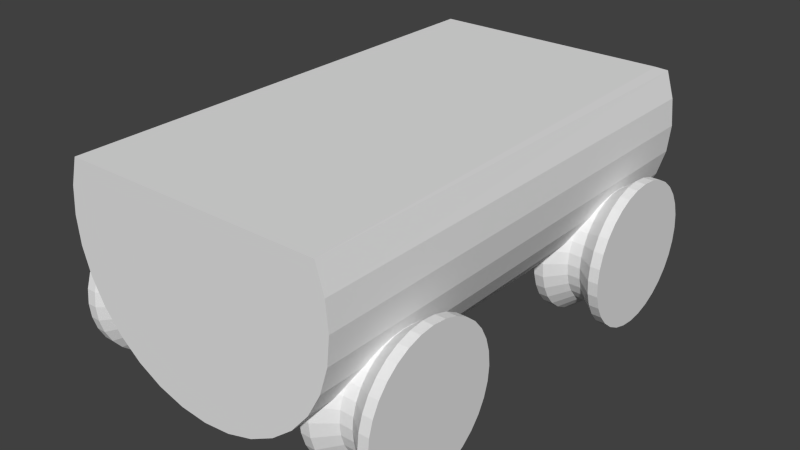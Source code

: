 # Source: cart.blend  (saved by Blender 2.68.0; exported with 4.5.12 LTS)
import bpy
from mathutils import Matrix  # noqa: F401  (used for matrix-valued properties, if any)

bpy.ops.wm.read_factory_settings(use_empty=True)
scene = bpy.context.scene
scene.name = 'Scene'

# ---- collections
col_collection_1 = bpy.data.collections.new('Collection 1'); scene.collection.children.link(col_collection_1)

# ---- world
world_world = bpy.data.worlds.new('World'); scene.world = world_world
world_world.color = (0.05088, 0.05088, 0.05088)
world_world.use_sun_shadow = False
world_world.sun_shadow_jitter_overblur = 0.0
world_world.cycles.sampling_method = 'MANUAL'
world_world.cycles.sample_map_resolution = 256

# ---- meshes
me_cylinder_004 = bpy.data.meshes.new('Cylinder.004')
me_cylinder_004.from_pydata([(-0.1727, 5.489e-08, 0.5201), (-0.2415, -6.432e-08, 0.5201), (-0.1727, -0.1015, 0.5101), (-0.2415, -0.1015, 0.5101), (-0.1727, -0.199, 0.4805), (-0.2415, -0.199, 0.4805), (-0.1727, -0.289, 0.4325), (-0.2415, -0.289, 0.4325), (-0.1727, -0.3678, 0.3678), (-0.2415, -0.3678, 0.3678), (-0.1727, -0.4325, 0.289), (-0.2415, -0.4325, 0.289), (-0.1727, -0.4805, 0.199), (-0.2415, -0.4805, 0.199), (-0.1727, -0.5101, 0.1015), (-0.2415, -0.5101, 0.1015), (-0.1727, -0.5201, -4.657e-09), (-0.2415, -0.5201, -4.657e-09), (-0.1727, -0.5101, -0.1015), (-0.2415, -0.5101, -0.1015), (-0.1727, -0.4805, -0.199), (-0.2415, -0.4805, -0.199), (-0.1727, -0.4325, -0.289), (-0.2415, -0.4325, -0.289), (-0.1727, -0.3678, -0.3678), (-0.2415, -0.3678, -0.3678), (-0.1727, -0.289, -0.4325), (-0.2415, -0.289, -0.4325), (-0.1727, -0.199, -0.4805), (-0.2415, -0.199, -0.4805), (-0.1727, -0.1015, -0.5101), (-0.2415, -0.1015, -0.5101), (-0.1727, 1.145e-07, -0.5201), (-0.2415, 5.489e-08, -0.5201), (-0.1727, 0.1015, -0.5101), (-0.2415, 0.1015, -0.5101), (-0.1727, 0.199, -0.4805), (-0.2415, 0.199, -0.4805), (-0.1727, 0.289, -0.4325), (-0.2415, 0.289, -0.4325), (-0.1727, 0.3678, -0.3678), (-0.2415, 0.3678, -0.3678), (-0.1727, 0.4325, -0.289), (-0.2415, 0.4325, -0.289), (-0.1727, 0.4805, -0.199), (-0.2415, 0.4805, -0.199), (-0.1727, 0.5101, -0.1015), (-0.2415, 0.5101, -0.1015), (-0.1727, 0.5201, 4.722e-07), (-0.2415, 0.5201, 4.722e-07), (-0.1727, 0.5101, 0.1015), (-0.2415, 0.5101, 0.1015), (-0.1727, 0.4805, 0.199), (-0.2415, 0.4805, 0.199), (-0.1727, 0.4325, 0.289), (-0.2415, 0.4325, 0.289), (-0.1727, 0.3678, 0.3678), (-0.2415, 0.3678, 0.3678), (-0.1727, 0.289, 0.4325), (-0.2415, 0.289, 0.4325), (-0.1727, 0.199, 0.4805), (-0.2415, 0.199, 0.4805), (-0.1727, 0.1015, 0.5101), (-0.2415, 0.1015, 0.5101), (-0.04699, 5.489e-08, 0.4161), (-0.04699, -0.08118, 0.4081), (-0.04699, -0.1592, 0.3844), (-0.04699, -0.2312, 0.346), (-0.04699, -0.2942, 0.2942), (-0.04699, -0.346, 0.2312), (-0.04699, -0.3844, 0.1592), (-0.04699, -0.4081, 0.08118), (-0.04699, -0.4161, -4.657e-09), (-0.04699, -0.4081, -0.08118), (-0.04699, -0.3844, -0.1592), (-0.04699, -0.346, -0.2312), (-0.04699, -0.2942, -0.2942), (-0.04699, -0.2312, -0.346), (-0.04699, -0.1592, -0.3844), (-0.04699, -0.08118, -0.4081), (-0.04699, 5.489e-08, -0.4161), (-0.04699, 0.08118, -0.4081), (-0.04699, 0.1592, -0.3844), (-0.04699, 0.2312, -0.346), (-0.04699, 0.2942, -0.2942), (-0.04699, 0.346, -0.2312), (-0.04699, 0.3844, -0.1592), (-0.04699, 0.4081, -0.08118), (-0.04699, 0.4161, 4.722e-07), (-0.04699, 0.4081, 0.08118), (-0.04699, 0.3844, 0.1592), (-0.04699, 0.346, 0.2312), (-0.04699, 0.2942, 0.2942), (-0.04699, 0.2312, 0.346), (-0.04699, 0.1592, 0.3844), (-0.04699, 0.08118, 0.4081), (0.04443, -4.715e-09, 0.4161), (0.04443, -0.08118, 0.4081), (0.04443, -0.1592, 0.3844), (0.04443, -0.2312, 0.346), (0.04443, -0.2942, 0.2942), (0.04443, -0.346, 0.2312), (0.04443, -0.3844, 0.1592), (0.04443, -0.4081, 0.08118), (0.04443, -0.4161, -4.657e-09), (0.04443, -0.4081, -0.08118), (0.04443, -0.3844, -0.1592), (0.04443, -0.346, -0.2312), (0.04443, -0.2942, -0.2942), (0.04443, -0.2312, -0.346), (0.04443, -0.1592, -0.3844), (0.04443, -0.08118, -0.4081), (0.04443, 5.489e-08, -0.4161), (0.04443, 0.08118, -0.4081), (0.04443, 0.1592, -0.3844), (0.04443, 0.2312, -0.346), (0.04443, 0.2942, -0.2942), (0.04443, 0.346, -0.2312), (0.04443, 0.3844, -0.1592), (0.04443, 0.4081, -0.08118), (0.04443, 0.4161, 4.722e-07), (0.04443, 0.4081, 0.08118), (0.04443, 0.3844, 0.1592), (0.04443, 0.346, 0.2312), (0.04443, 0.2942, 0.2942), (0.04443, 0.2312, 0.346), (0.04443, 0.1592, 0.3844), (0.04443, 0.08118, 0.4081), (0.1701, -4.715e-09, 0.5201), (0.1701, -0.1015, 0.5101), (0.1701, -0.199, 0.4805), (0.1701, -0.289, 0.4325), (0.1701, -0.3678, 0.3678), (0.1701, -0.4325, 0.289), (0.1701, -0.4805, 0.199), (0.1701, -0.5101, 0.1015), (0.1701, -0.5201, -4.657e-09), (0.1701, -0.5101, -0.1015), (0.1701, -0.4805, -0.199), (0.1701, -0.4325, -0.289), (0.1701, -0.3678, -0.3678), (0.1701, -0.289, -0.4325), (0.1701, -0.199, -0.4805), (0.1701, -0.1015, -0.5101), (0.1701, 5.489e-08, -0.5201), (0.1701, 0.1015, -0.5101), (0.1701, 0.199, -0.4805), (0.1701, 0.289, -0.4325), (0.1701, 0.3678, -0.3678), (0.1701, 0.4325, -0.289), (0.1701, 0.4805, -0.199), (0.1701, 0.5101, -0.1015), (0.1701, 0.5201, 4.722e-07), (0.1701, 0.5101, 0.1015), (0.1701, 0.4805, 0.199), (0.1701, 0.4325, 0.289), (0.1701, 0.3678, 0.3678), (0.1701, 0.289, 0.4325), (0.1701, 0.199, 0.4805), (0.1701, 0.1015, 0.5101), (0.2416, 5.489e-08, 0.5201), (0.2416, -0.1015, 0.5101), (0.2416, -0.199, 0.4805), (0.2416, -0.289, 0.4325), (0.2416, -0.3678, 0.3678), (0.2416, -0.4325, 0.289), (0.2416, -0.4805, 0.199), (0.2416, -0.5101, 0.1015), (0.2416, -0.5201, -4.657e-09), (0.2416, -0.5101, -0.1015), (0.2416, -0.4805, -0.199), (0.2416, -0.4325, -0.289), (0.2416, -0.3678, -0.3678), (0.2416, -0.289, -0.4325), (0.2416, -0.199, -0.4805), (0.2416, -0.1015, -0.5101), (0.2416, 1.145e-07, -0.5201), (0.2416, 0.1015, -0.5101), (0.2416, 0.199, -0.4805), (0.2416, 0.289, -0.4325), (0.2416, 0.3678, -0.3678), (0.2416, 0.4325, -0.289), (0.2416, 0.4805, -0.199), (0.2416, 0.5101, -0.1015), (0.2416, 0.5201, 4.722e-07), (0.2416, 0.5101, 0.1015), (0.2416, 0.4805, 0.199), (0.2416, 0.4325, 0.289), (0.2416, 0.3678, 0.3678), (0.2416, 0.289, 0.4325), (0.2416, 0.199, 0.4805), (0.2416, 0.1015, 0.5101)], [], [(0, 1, 3, 2), (2, 3, 5, 4), (4, 5, 7, 6), (6, 7, 9, 8), (8, 9, 11, 10), (10, 11, 13, 12), (12, 13, 15, 14), (14, 15, 17, 16), (16, 17, 19, 18), (18, 19, 21, 20), (20, 21, 23, 22), (22, 23, 25, 24), (24, 25, 27, 26), (26, 27, 29, 28), (28, 29, 31, 30), (30, 31, 33, 32), (32, 33, 35, 34), (34, 35, 37, 36), (36, 37, 39, 38), (38, 39, 41, 40), (40, 41, 43, 42), (42, 43, 45, 44), (44, 45, 47, 46), (46, 47, 49, 48), (48, 49, 51, 50), (50, 51, 53, 52), (52, 53, 55, 54), (54, 55, 57, 56), (56, 57, 59, 58), (58, 59, 61, 60), (3, 1, 63, 61, 59, 57, 55, 53, 51, 49, 47, 45, 43, 41, 39, 37, 35, 33, 31, 29, 27, 25, 23, 21, 19, 17, 15, 13, 11, 9, 7, 5), (62, 63, 1, 0), (60, 61, 63, 62), (62, 0, 64, 95), (67, 68, 100, 99), (38, 40, 84, 83), (14, 16, 72, 71), (52, 54, 91, 90), (28, 30, 79, 78), (4, 6, 67, 66), (42, 44, 86, 85), (18, 20, 74, 73), (56, 58, 93, 92), (32, 34, 81, 80), (8, 10, 69, 68), (46, 48, 88, 87), (22, 24, 76, 75), (60, 62, 95, 94), (36, 38, 83, 82), (12, 14, 71, 70), (50, 52, 90, 89), (26, 28, 78, 77), (2, 4, 66, 65), (40, 42, 85, 84), (16, 18, 73, 72), (54, 56, 92, 91), (30, 32, 80, 79), (6, 8, 68, 67), (44, 46, 87, 86), (0, 2, 65, 64), (20, 22, 75, 74), (58, 60, 94, 93), (34, 36, 82, 81), (10, 12, 70, 69), (48, 50, 89, 88), (24, 26, 77, 76), (102, 103, 135, 134), (93, 94, 126, 125), (88, 89, 121, 120), (83, 84, 116, 115), (78, 79, 111, 110), (73, 74, 106, 105), (68, 69, 101, 100), (94, 95, 127, 126), (89, 90, 122, 121), (84, 85, 117, 116), (79, 80, 112, 111), (74, 75, 107, 106), (69, 70, 102, 101), (64, 65, 97, 96), (95, 64, 96, 127), (90, 91, 123, 122), (85, 86, 118, 117), (80, 81, 113, 112), (75, 76, 108, 107), (70, 71, 103, 102), (65, 66, 98, 97), (91, 92, 124, 123), (86, 87, 119, 118), (81, 82, 114, 113), (76, 77, 109, 108), (71, 72, 104, 103), (66, 67, 99, 98), (92, 93, 125, 124), (87, 88, 120, 119), (82, 83, 115, 114), (77, 78, 110, 109), (72, 73, 105, 104), (137, 138, 170, 169), (97, 98, 130, 129), (123, 124, 156, 155), (118, 119, 151, 150), (113, 114, 146, 145), (108, 109, 141, 140), (103, 104, 136, 135), (98, 99, 131, 130), (124, 125, 157, 156), (119, 120, 152, 151), (114, 115, 147, 146), (109, 110, 142, 141), (104, 105, 137, 136), (99, 100, 132, 131), (125, 126, 158, 157), (120, 121, 153, 152), (115, 116, 148, 147), (110, 111, 143, 142), (105, 106, 138, 137), (100, 101, 133, 132), (126, 127, 159, 158), (121, 122, 154, 153), (116, 117, 149, 148), (111, 112, 144, 143), (106, 107, 139, 138), (101, 102, 134, 133), (96, 97, 129, 128), (127, 96, 128, 159), (122, 123, 155, 154), (117, 118, 150, 149), (112, 113, 145, 144), (107, 108, 140, 139), (160, 161, 162, 163, 164, 165, 166, 167, 168, 169, 170, 171, 172, 173, 174, 175, 176, 177, 178, 179, 180, 181, 182, 183, 184, 185, 186, 187, 188, 189, 190, 191), (132, 133, 165, 164), (158, 159, 191, 190), (153, 154, 186, 185), (148, 149, 181, 180), (143, 144, 176, 175), (138, 139, 171, 170), (133, 134, 166, 165), (128, 129, 161, 160), (159, 128, 160, 191), (154, 155, 187, 186), (149, 150, 182, 181), (144, 145, 177, 176), (139, 140, 172, 171), (134, 135, 167, 166), (129, 130, 162, 161), (155, 156, 188, 187), (150, 151, 183, 182), (145, 146, 178, 177), (140, 141, 173, 172), (135, 136, 168, 167), (130, 131, 163, 162), (156, 157, 189, 188), (151, 152, 184, 183), (146, 147, 179, 178), (141, 142, 174, 173), (136, 137, 169, 168), (131, 132, 164, 163), (157, 158, 190, 189), (152, 153, 185, 184), (147, 148, 180, 179), (142, 143, 175, 174)])
me_cylinder_004.use_remesh_preserve_volume = False
me_cylinder_004.use_remesh_preserve_attributes = False
me_cylinder_004.use_mirror_vertex_groups = False
me_cylinder_004.update()
me_cylinder_003 = bpy.data.meshes.new('Cylinder.003')
me_cylinder_003.from_pydata([(-0.1727, 5.489e-08, 0.5201), (-0.2415, -6.432e-08, 0.5201), (-0.1727, -0.1015, 0.5101), (-0.2415, -0.1015, 0.5101), (-0.1727, -0.199, 0.4805), (-0.2415, -0.199, 0.4805), (-0.1727, -0.289, 0.4325), (-0.2415, -0.289, 0.4325), (-0.1727, -0.3678, 0.3678), (-0.2415, -0.3678, 0.3678), (-0.1727, -0.4325, 0.289), (-0.2415, -0.4325, 0.289), (-0.1727, -0.4805, 0.199), (-0.2415, -0.4805, 0.199), (-0.1727, -0.5101, 0.1015), (-0.2415, -0.5101, 0.1015), (-0.1727, -0.5201, -4.657e-09), (-0.2415, -0.5201, -4.657e-09), (-0.1727, -0.5101, -0.1015), (-0.2415, -0.5101, -0.1015), (-0.1727, -0.4805, -0.199), (-0.2415, -0.4805, -0.199), (-0.1727, -0.4325, -0.289), (-0.2415, -0.4325, -0.289), (-0.1727, -0.3678, -0.3678), (-0.2415, -0.3678, -0.3678), (-0.1727, -0.289, -0.4325), (-0.2415, -0.289, -0.4325), (-0.1727, -0.199, -0.4805), (-0.2415, -0.199, -0.4805), (-0.1727, -0.1015, -0.5101), (-0.2415, -0.1015, -0.5101), (-0.1727, 1.145e-07, -0.5201), (-0.2415, 5.489e-08, -0.5201), (-0.1727, 0.1015, -0.5101), (-0.2415, 0.1015, -0.5101), (-0.1727, 0.199, -0.4805), (-0.2415, 0.199, -0.4805), (-0.1727, 0.289, -0.4325), (-0.2415, 0.289, -0.4325), (-0.1727, 0.3678, -0.3678), (-0.2415, 0.3678, -0.3678), (-0.1727, 0.4325, -0.289), (-0.2415, 0.4325, -0.289), (-0.1727, 0.4805, -0.199), (-0.2415, 0.4805, -0.199), (-0.1727, 0.5101, -0.1015), (-0.2415, 0.5101, -0.1015), (-0.1727, 0.5201, 4.722e-07), (-0.2415, 0.5201, 4.722e-07), (-0.1727, 0.5101, 0.1015), (-0.2415, 0.5101, 0.1015), (-0.1727, 0.4805, 0.199), (-0.2415, 0.4805, 0.199), (-0.1727, 0.4325, 0.289), (-0.2415, 0.4325, 0.289), (-0.1727, 0.3678, 0.3678), (-0.2415, 0.3678, 0.3678), (-0.1727, 0.289, 0.4325), (-0.2415, 0.289, 0.4325), (-0.1727, 0.199, 0.4805), (-0.2415, 0.199, 0.4805), (-0.1727, 0.1015, 0.5101), (-0.2415, 0.1015, 0.5101), (-0.04699, 5.489e-08, 0.4161), (-0.04699, -0.08118, 0.4081), (-0.04699, -0.1592, 0.3844), (-0.04699, -0.2312, 0.346), (-0.04699, -0.2942, 0.2942), (-0.04699, -0.346, 0.2312), (-0.04699, -0.3844, 0.1592), (-0.04699, -0.4081, 0.08118), (-0.04699, -0.4161, -4.657e-09), (-0.04699, -0.4081, -0.08118), (-0.04699, -0.3844, -0.1592), (-0.04699, -0.346, -0.2312), (-0.04699, -0.2942, -0.2942), (-0.04699, -0.2312, -0.346), (-0.04699, -0.1592, -0.3844), (-0.04699, -0.08118, -0.4081), (-0.04699, 5.489e-08, -0.4161), (-0.04699, 0.08118, -0.4081), (-0.04699, 0.1592, -0.3844), (-0.04699, 0.2312, -0.346), (-0.04699, 0.2942, -0.2942), (-0.04699, 0.346, -0.2312), (-0.04699, 0.3844, -0.1592), (-0.04699, 0.4081, -0.08118), (-0.04699, 0.4161, 4.722e-07), (-0.04699, 0.4081, 0.08118), (-0.04699, 0.3844, 0.1592), (-0.04699, 0.346, 0.2312), (-0.04699, 0.2942, 0.2942), (-0.04699, 0.2312, 0.346), (-0.04699, 0.1592, 0.3844), (-0.04699, 0.08118, 0.4081), (0.04443, -4.715e-09, 0.4161), (0.04443, -0.08118, 0.4081), (0.04443, -0.1592, 0.3844), (0.04443, -0.2312, 0.346), (0.04443, -0.2942, 0.2942), (0.04443, -0.346, 0.2312), (0.04443, -0.3844, 0.1592), (0.04443, -0.4081, 0.08118), (0.04443, -0.4161, -4.657e-09), (0.04443, -0.4081, -0.08118), (0.04443, -0.3844, -0.1592), (0.04443, -0.346, -0.2312), (0.04443, -0.2942, -0.2942), (0.04443, -0.2312, -0.346), (0.04443, -0.1592, -0.3844), (0.04443, -0.08118, -0.4081), (0.04443, 5.489e-08, -0.4161), (0.04443, 0.08118, -0.4081), (0.04443, 0.1592, -0.3844), (0.04443, 0.2312, -0.346), (0.04443, 0.2942, -0.2942), (0.04443, 0.346, -0.2312), (0.04443, 0.3844, -0.1592), (0.04443, 0.4081, -0.08118), (0.04443, 0.4161, 4.722e-07), (0.04443, 0.4081, 0.08118), (0.04443, 0.3844, 0.1592), (0.04443, 0.346, 0.2312), (0.04443, 0.2942, 0.2942), (0.04443, 0.2312, 0.346), (0.04443, 0.1592, 0.3844), (0.04443, 0.08118, 0.4081), (0.1701, -4.715e-09, 0.5201), (0.1701, -0.1015, 0.5101), (0.1701, -0.199, 0.4805), (0.1701, -0.289, 0.4325), (0.1701, -0.3678, 0.3678), (0.1701, -0.4325, 0.289), (0.1701, -0.4805, 0.199), (0.1701, -0.5101, 0.1015), (0.1701, -0.5201, -4.657e-09), (0.1701, -0.5101, -0.1015), (0.1701, -0.4805, -0.199), (0.1701, -0.4325, -0.289), (0.1701, -0.3678, -0.3678), (0.1701, -0.289, -0.4325), (0.1701, -0.199, -0.4805), (0.1701, -0.1015, -0.5101), (0.1701, 5.489e-08, -0.5201), (0.1701, 0.1015, -0.5101), (0.1701, 0.199, -0.4805), (0.1701, 0.289, -0.4325), (0.1701, 0.3678, -0.3678), (0.1701, 0.4325, -0.289), (0.1701, 0.4805, -0.199), (0.1701, 0.5101, -0.1015), (0.1701, 0.5201, 4.722e-07), (0.1701, 0.5101, 0.1015), (0.1701, 0.4805, 0.199), (0.1701, 0.4325, 0.289), (0.1701, 0.3678, 0.3678), (0.1701, 0.289, 0.4325), (0.1701, 0.199, 0.4805), (0.1701, 0.1015, 0.5101), (0.2416, 5.489e-08, 0.5201), (0.2416, -0.1015, 0.5101), (0.2416, -0.199, 0.4805), (0.2416, -0.289, 0.4325), (0.2416, -0.3678, 0.3678), (0.2416, -0.4325, 0.289), (0.2416, -0.4805, 0.199), (0.2416, -0.5101, 0.1015), (0.2416, -0.5201, -4.657e-09), (0.2416, -0.5101, -0.1015), (0.2416, -0.4805, -0.199), (0.2416, -0.4325, -0.289), (0.2416, -0.3678, -0.3678), (0.2416, -0.289, -0.4325), (0.2416, -0.199, -0.4805), (0.2416, -0.1015, -0.5101), (0.2416, 1.145e-07, -0.5201), (0.2416, 0.1015, -0.5101), (0.2416, 0.199, -0.4805), (0.2416, 0.289, -0.4325), (0.2416, 0.3678, -0.3678), (0.2416, 0.4325, -0.289), (0.2416, 0.4805, -0.199), (0.2416, 0.5101, -0.1015), (0.2416, 0.5201, 4.722e-07), (0.2416, 0.5101, 0.1015), (0.2416, 0.4805, 0.199), (0.2416, 0.4325, 0.289), (0.2416, 0.3678, 0.3678), (0.2416, 0.289, 0.4325), (0.2416, 0.199, 0.4805), (0.2416, 0.1015, 0.5101)], [], [(0, 1, 3, 2), (2, 3, 5, 4), (4, 5, 7, 6), (6, 7, 9, 8), (8, 9, 11, 10), (10, 11, 13, 12), (12, 13, 15, 14), (14, 15, 17, 16), (16, 17, 19, 18), (18, 19, 21, 20), (20, 21, 23, 22), (22, 23, 25, 24), (24, 25, 27, 26), (26, 27, 29, 28), (28, 29, 31, 30), (30, 31, 33, 32), (32, 33, 35, 34), (34, 35, 37, 36), (36, 37, 39, 38), (38, 39, 41, 40), (40, 41, 43, 42), (42, 43, 45, 44), (44, 45, 47, 46), (46, 47, 49, 48), (48, 49, 51, 50), (50, 51, 53, 52), (52, 53, 55, 54), (54, 55, 57, 56), (56, 57, 59, 58), (58, 59, 61, 60), (3, 1, 63, 61, 59, 57, 55, 53, 51, 49, 47, 45, 43, 41, 39, 37, 35, 33, 31, 29, 27, 25, 23, 21, 19, 17, 15, 13, 11, 9, 7, 5), (62, 63, 1, 0), (60, 61, 63, 62), (62, 0, 64, 95), (67, 68, 100, 99), (38, 40, 84, 83), (14, 16, 72, 71), (52, 54, 91, 90), (28, 30, 79, 78), (4, 6, 67, 66), (42, 44, 86, 85), (18, 20, 74, 73), (56, 58, 93, 92), (32, 34, 81, 80), (8, 10, 69, 68), (46, 48, 88, 87), (22, 24, 76, 75), (60, 62, 95, 94), (36, 38, 83, 82), (12, 14, 71, 70), (50, 52, 90, 89), (26, 28, 78, 77), (2, 4, 66, 65), (40, 42, 85, 84), (16, 18, 73, 72), (54, 56, 92, 91), (30, 32, 80, 79), (6, 8, 68, 67), (44, 46, 87, 86), (0, 2, 65, 64), (20, 22, 75, 74), (58, 60, 94, 93), (34, 36, 82, 81), (10, 12, 70, 69), (48, 50, 89, 88), (24, 26, 77, 76), (102, 103, 135, 134), (93, 94, 126, 125), (88, 89, 121, 120), (83, 84, 116, 115), (78, 79, 111, 110), (73, 74, 106, 105), (68, 69, 101, 100), (94, 95, 127, 126), (89, 90, 122, 121), (84, 85, 117, 116), (79, 80, 112, 111), (74, 75, 107, 106), (69, 70, 102, 101), (64, 65, 97, 96), (95, 64, 96, 127), (90, 91, 123, 122), (85, 86, 118, 117), (80, 81, 113, 112), (75, 76, 108, 107), (70, 71, 103, 102), (65, 66, 98, 97), (91, 92, 124, 123), (86, 87, 119, 118), (81, 82, 114, 113), (76, 77, 109, 108), (71, 72, 104, 103), (66, 67, 99, 98), (92, 93, 125, 124), (87, 88, 120, 119), (82, 83, 115, 114), (77, 78, 110, 109), (72, 73, 105, 104), (137, 138, 170, 169), (97, 98, 130, 129), (123, 124, 156, 155), (118, 119, 151, 150), (113, 114, 146, 145), (108, 109, 141, 140), (103, 104, 136, 135), (98, 99, 131, 130), (124, 125, 157, 156), (119, 120, 152, 151), (114, 115, 147, 146), (109, 110, 142, 141), (104, 105, 137, 136), (99, 100, 132, 131), (125, 126, 158, 157), (120, 121, 153, 152), (115, 116, 148, 147), (110, 111, 143, 142), (105, 106, 138, 137), (100, 101, 133, 132), (126, 127, 159, 158), (121, 122, 154, 153), (116, 117, 149, 148), (111, 112, 144, 143), (106, 107, 139, 138), (101, 102, 134, 133), (96, 97, 129, 128), (127, 96, 128, 159), (122, 123, 155, 154), (117, 118, 150, 149), (112, 113, 145, 144), (107, 108, 140, 139), (160, 161, 162, 163, 164, 165, 166, 167, 168, 169, 170, 171, 172, 173, 174, 175, 176, 177, 178, 179, 180, 181, 182, 183, 184, 185, 186, 187, 188, 189, 190, 191), (132, 133, 165, 164), (158, 159, 191, 190), (153, 154, 186, 185), (148, 149, 181, 180), (143, 144, 176, 175), (138, 139, 171, 170), (133, 134, 166, 165), (128, 129, 161, 160), (159, 128, 160, 191), (154, 155, 187, 186), (149, 150, 182, 181), (144, 145, 177, 176), (139, 140, 172, 171), (134, 135, 167, 166), (129, 130, 162, 161), (155, 156, 188, 187), (150, 151, 183, 182), (145, 146, 178, 177), (140, 141, 173, 172), (135, 136, 168, 167), (130, 131, 163, 162), (156, 157, 189, 188), (151, 152, 184, 183), (146, 147, 179, 178), (141, 142, 174, 173), (136, 137, 169, 168), (131, 132, 164, 163), (157, 158, 190, 189), (152, 153, 185, 184), (147, 148, 180, 179), (142, 143, 175, 174)])
me_cylinder_003.use_remesh_preserve_volume = False
me_cylinder_003.use_remesh_preserve_attributes = False
me_cylinder_003.use_mirror_vertex_groups = False
me_cylinder_003.update()
me_cylinder_002 = bpy.data.meshes.new('Cylinder.002')
me_cylinder_002.from_pydata([(-0.1727, 5.489e-08, 0.5201), (-0.2415, -6.432e-08, 0.5201), (-0.1727, -0.1015, 0.5101), (-0.2415, -0.1015, 0.5101), (-0.1727, -0.199, 0.4805), (-0.2415, -0.199, 0.4805), (-0.1727, -0.289, 0.4325), (-0.2415, -0.289, 0.4325), (-0.1727, -0.3678, 0.3678), (-0.2415, -0.3678, 0.3678), (-0.1727, -0.4325, 0.289), (-0.2415, -0.4325, 0.289), (-0.1727, -0.4805, 0.199), (-0.2415, -0.4805, 0.199), (-0.1727, -0.5101, 0.1015), (-0.2415, -0.5101, 0.1015), (-0.1727, -0.5201, -4.657e-09), (-0.2415, -0.5201, -4.657e-09), (-0.1727, -0.5101, -0.1015), (-0.2415, -0.5101, -0.1015), (-0.1727, -0.4805, -0.199), (-0.2415, -0.4805, -0.199), (-0.1727, -0.4325, -0.289), (-0.2415, -0.4325, -0.289), (-0.1727, -0.3678, -0.3678), (-0.2415, -0.3678, -0.3678), (-0.1727, -0.289, -0.4325), (-0.2415, -0.289, -0.4325), (-0.1727, -0.199, -0.4805), (-0.2415, -0.199, -0.4805), (-0.1727, -0.1015, -0.5101), (-0.2415, -0.1015, -0.5101), (-0.1727, 1.145e-07, -0.5201), (-0.2415, 5.489e-08, -0.5201), (-0.1727, 0.1015, -0.5101), (-0.2415, 0.1015, -0.5101), (-0.1727, 0.199, -0.4805), (-0.2415, 0.199, -0.4805), (-0.1727, 0.289, -0.4325), (-0.2415, 0.289, -0.4325), (-0.1727, 0.3678, -0.3678), (-0.2415, 0.3678, -0.3678), (-0.1727, 0.4325, -0.289), (-0.2415, 0.4325, -0.289), (-0.1727, 0.4805, -0.199), (-0.2415, 0.4805, -0.199), (-0.1727, 0.5101, -0.1015), (-0.2415, 0.5101, -0.1015), (-0.1727, 0.5201, 4.722e-07), (-0.2415, 0.5201, 4.722e-07), (-0.1727, 0.5101, 0.1015), (-0.2415, 0.5101, 0.1015), (-0.1727, 0.4805, 0.199), (-0.2415, 0.4805, 0.199), (-0.1727, 0.4325, 0.289), (-0.2415, 0.4325, 0.289), (-0.1727, 0.3678, 0.3678), (-0.2415, 0.3678, 0.3678), (-0.1727, 0.289, 0.4325), (-0.2415, 0.289, 0.4325), (-0.1727, 0.199, 0.4805), (-0.2415, 0.199, 0.4805), (-0.1727, 0.1015, 0.5101), (-0.2415, 0.1015, 0.5101), (-0.04699, 5.489e-08, 0.4161), (-0.04699, -0.08118, 0.4081), (-0.04699, -0.1592, 0.3844), (-0.04699, -0.2312, 0.346), (-0.04699, -0.2942, 0.2942), (-0.04699, -0.346, 0.2312), (-0.04699, -0.3844, 0.1592), (-0.04699, -0.4081, 0.08118), (-0.04699, -0.4161, -4.657e-09), (-0.04699, -0.4081, -0.08118), (-0.04699, -0.3844, -0.1592), (-0.04699, -0.346, -0.2312), (-0.04699, -0.2942, -0.2942), (-0.04699, -0.2312, -0.346), (-0.04699, -0.1592, -0.3844), (-0.04699, -0.08118, -0.4081), (-0.04699, 5.489e-08, -0.4161), (-0.04699, 0.08118, -0.4081), (-0.04699, 0.1592, -0.3844), (-0.04699, 0.2312, -0.346), (-0.04699, 0.2942, -0.2942), (-0.04699, 0.346, -0.2312), (-0.04699, 0.3844, -0.1592), (-0.04699, 0.4081, -0.08118), (-0.04699, 0.4161, 4.722e-07), (-0.04699, 0.4081, 0.08118), (-0.04699, 0.3844, 0.1592), (-0.04699, 0.346, 0.2312), (-0.04699, 0.2942, 0.2942), (-0.04699, 0.2312, 0.346), (-0.04699, 0.1592, 0.3844), (-0.04699, 0.08118, 0.4081), (0.04443, -4.715e-09, 0.4161), (0.04443, -0.08118, 0.4081), (0.04443, -0.1592, 0.3844), (0.04443, -0.2312, 0.346), (0.04443, -0.2942, 0.2942), (0.04443, -0.346, 0.2312), (0.04443, -0.3844, 0.1592), (0.04443, -0.4081, 0.08118), (0.04443, -0.4161, -4.657e-09), (0.04443, -0.4081, -0.08118), (0.04443, -0.3844, -0.1592), (0.04443, -0.346, -0.2312), (0.04443, -0.2942, -0.2942), (0.04443, -0.2312, -0.346), (0.04443, -0.1592, -0.3844), (0.04443, -0.08118, -0.4081), (0.04443, 5.489e-08, -0.4161), (0.04443, 0.08118, -0.4081), (0.04443, 0.1592, -0.3844), (0.04443, 0.2312, -0.346), (0.04443, 0.2942, -0.2942), (0.04443, 0.346, -0.2312), (0.04443, 0.3844, -0.1592), (0.04443, 0.4081, -0.08118), (0.04443, 0.4161, 4.722e-07), (0.04443, 0.4081, 0.08118), (0.04443, 0.3844, 0.1592), (0.04443, 0.346, 0.2312), (0.04443, 0.2942, 0.2942), (0.04443, 0.2312, 0.346), (0.04443, 0.1592, 0.3844), (0.04443, 0.08118, 0.4081), (0.1701, -4.715e-09, 0.5201), (0.1701, -0.1015, 0.5101), (0.1701, -0.199, 0.4805), (0.1701, -0.289, 0.4325), (0.1701, -0.3678, 0.3678), (0.1701, -0.4325, 0.289), (0.1701, -0.4805, 0.199), (0.1701, -0.5101, 0.1015), (0.1701, -0.5201, -4.657e-09), (0.1701, -0.5101, -0.1015), (0.1701, -0.4805, -0.199), (0.1701, -0.4325, -0.289), (0.1701, -0.3678, -0.3678), (0.1701, -0.289, -0.4325), (0.1701, -0.199, -0.4805), (0.1701, -0.1015, -0.5101), (0.1701, 5.489e-08, -0.5201), (0.1701, 0.1015, -0.5101), (0.1701, 0.199, -0.4805), (0.1701, 0.289, -0.4325), (0.1701, 0.3678, -0.3678), (0.1701, 0.4325, -0.289), (0.1701, 0.4805, -0.199), (0.1701, 0.5101, -0.1015), (0.1701, 0.5201, 4.722e-07), (0.1701, 0.5101, 0.1015), (0.1701, 0.4805, 0.199), (0.1701, 0.4325, 0.289), (0.1701, 0.3678, 0.3678), (0.1701, 0.289, 0.4325), (0.1701, 0.199, 0.4805), (0.1701, 0.1015, 0.5101), (0.2416, 5.489e-08, 0.5201), (0.2416, -0.1015, 0.5101), (0.2416, -0.199, 0.4805), (0.2416, -0.289, 0.4325), (0.2416, -0.3678, 0.3678), (0.2416, -0.4325, 0.289), (0.2416, -0.4805, 0.199), (0.2416, -0.5101, 0.1015), (0.2416, -0.5201, -4.657e-09), (0.2416, -0.5101, -0.1015), (0.2416, -0.4805, -0.199), (0.2416, -0.4325, -0.289), (0.2416, -0.3678, -0.3678), (0.2416, -0.289, -0.4325), (0.2416, -0.199, -0.4805), (0.2416, -0.1015, -0.5101), (0.2416, 1.145e-07, -0.5201), (0.2416, 0.1015, -0.5101), (0.2416, 0.199, -0.4805), (0.2416, 0.289, -0.4325), (0.2416, 0.3678, -0.3678), (0.2416, 0.4325, -0.289), (0.2416, 0.4805, -0.199), (0.2416, 0.5101, -0.1015), (0.2416, 0.5201, 4.722e-07), (0.2416, 0.5101, 0.1015), (0.2416, 0.4805, 0.199), (0.2416, 0.4325, 0.289), (0.2416, 0.3678, 0.3678), (0.2416, 0.289, 0.4325), (0.2416, 0.199, 0.4805), (0.2416, 0.1015, 0.5101)], [], [(0, 1, 3, 2), (2, 3, 5, 4), (4, 5, 7, 6), (6, 7, 9, 8), (8, 9, 11, 10), (10, 11, 13, 12), (12, 13, 15, 14), (14, 15, 17, 16), (16, 17, 19, 18), (18, 19, 21, 20), (20, 21, 23, 22), (22, 23, 25, 24), (24, 25, 27, 26), (26, 27, 29, 28), (28, 29, 31, 30), (30, 31, 33, 32), (32, 33, 35, 34), (34, 35, 37, 36), (36, 37, 39, 38), (38, 39, 41, 40), (40, 41, 43, 42), (42, 43, 45, 44), (44, 45, 47, 46), (46, 47, 49, 48), (48, 49, 51, 50), (50, 51, 53, 52), (52, 53, 55, 54), (54, 55, 57, 56), (56, 57, 59, 58), (58, 59, 61, 60), (3, 1, 63, 61, 59, 57, 55, 53, 51, 49, 47, 45, 43, 41, 39, 37, 35, 33, 31, 29, 27, 25, 23, 21, 19, 17, 15, 13, 11, 9, 7, 5), (62, 63, 1, 0), (60, 61, 63, 62), (62, 0, 64, 95), (67, 68, 100, 99), (38, 40, 84, 83), (14, 16, 72, 71), (52, 54, 91, 90), (28, 30, 79, 78), (4, 6, 67, 66), (42, 44, 86, 85), (18, 20, 74, 73), (56, 58, 93, 92), (32, 34, 81, 80), (8, 10, 69, 68), (46, 48, 88, 87), (22, 24, 76, 75), (60, 62, 95, 94), (36, 38, 83, 82), (12, 14, 71, 70), (50, 52, 90, 89), (26, 28, 78, 77), (2, 4, 66, 65), (40, 42, 85, 84), (16, 18, 73, 72), (54, 56, 92, 91), (30, 32, 80, 79), (6, 8, 68, 67), (44, 46, 87, 86), (0, 2, 65, 64), (20, 22, 75, 74), (58, 60, 94, 93), (34, 36, 82, 81), (10, 12, 70, 69), (48, 50, 89, 88), (24, 26, 77, 76), (102, 103, 135, 134), (93, 94, 126, 125), (88, 89, 121, 120), (83, 84, 116, 115), (78, 79, 111, 110), (73, 74, 106, 105), (68, 69, 101, 100), (94, 95, 127, 126), (89, 90, 122, 121), (84, 85, 117, 116), (79, 80, 112, 111), (74, 75, 107, 106), (69, 70, 102, 101), (64, 65, 97, 96), (95, 64, 96, 127), (90, 91, 123, 122), (85, 86, 118, 117), (80, 81, 113, 112), (75, 76, 108, 107), (70, 71, 103, 102), (65, 66, 98, 97), (91, 92, 124, 123), (86, 87, 119, 118), (81, 82, 114, 113), (76, 77, 109, 108), (71, 72, 104, 103), (66, 67, 99, 98), (92, 93, 125, 124), (87, 88, 120, 119), (82, 83, 115, 114), (77, 78, 110, 109), (72, 73, 105, 104), (137, 138, 170, 169), (97, 98, 130, 129), (123, 124, 156, 155), (118, 119, 151, 150), (113, 114, 146, 145), (108, 109, 141, 140), (103, 104, 136, 135), (98, 99, 131, 130), (124, 125, 157, 156), (119, 120, 152, 151), (114, 115, 147, 146), (109, 110, 142, 141), (104, 105, 137, 136), (99, 100, 132, 131), (125, 126, 158, 157), (120, 121, 153, 152), (115, 116, 148, 147), (110, 111, 143, 142), (105, 106, 138, 137), (100, 101, 133, 132), (126, 127, 159, 158), (121, 122, 154, 153), (116, 117, 149, 148), (111, 112, 144, 143), (106, 107, 139, 138), (101, 102, 134, 133), (96, 97, 129, 128), (127, 96, 128, 159), (122, 123, 155, 154), (117, 118, 150, 149), (112, 113, 145, 144), (107, 108, 140, 139), (160, 161, 162, 163, 164, 165, 166, 167, 168, 169, 170, 171, 172, 173, 174, 175, 176, 177, 178, 179, 180, 181, 182, 183, 184, 185, 186, 187, 188, 189, 190, 191), (132, 133, 165, 164), (158, 159, 191, 190), (153, 154, 186, 185), (148, 149, 181, 180), (143, 144, 176, 175), (138, 139, 171, 170), (133, 134, 166, 165), (128, 129, 161, 160), (159, 128, 160, 191), (154, 155, 187, 186), (149, 150, 182, 181), (144, 145, 177, 176), (139, 140, 172, 171), (134, 135, 167, 166), (129, 130, 162, 161), (155, 156, 188, 187), (150, 151, 183, 182), (145, 146, 178, 177), (140, 141, 173, 172), (135, 136, 168, 167), (130, 131, 163, 162), (156, 157, 189, 188), (151, 152, 184, 183), (146, 147, 179, 178), (141, 142, 174, 173), (136, 137, 169, 168), (131, 132, 164, 163), (157, 158, 190, 189), (152, 153, 185, 184), (147, 148, 180, 179), (142, 143, 175, 174)])
me_cylinder_002.use_remesh_preserve_volume = False
me_cylinder_002.use_remesh_preserve_attributes = False
me_cylinder_002.use_mirror_vertex_groups = False
me_cylinder_002.update()
me_cylinder_001 = bpy.data.meshes.new('Cylinder.001')
me_cylinder_001.from_pydata([(-0.1727, 5.489e-08, 0.5201), (-0.2415, -6.432e-08, 0.5201), (-0.1727, -0.1015, 0.5101), (-0.2415, -0.1015, 0.5101), (-0.1727, -0.199, 0.4805), (-0.2415, -0.199, 0.4805), (-0.1727, -0.289, 0.4325), (-0.2415, -0.289, 0.4325), (-0.1727, -0.3678, 0.3678), (-0.2415, -0.3678, 0.3678), (-0.1727, -0.4325, 0.289), (-0.2415, -0.4325, 0.289), (-0.1727, -0.4805, 0.199), (-0.2415, -0.4805, 0.199), (-0.1727, -0.5101, 0.1015), (-0.2415, -0.5101, 0.1015), (-0.1727, -0.5201, -4.657e-09), (-0.2415, -0.5201, -4.657e-09), (-0.1727, -0.5101, -0.1015), (-0.2415, -0.5101, -0.1015), (-0.1727, -0.4805, -0.199), (-0.2415, -0.4805, -0.199), (-0.1727, -0.4325, -0.289), (-0.2415, -0.4325, -0.289), (-0.1727, -0.3678, -0.3678), (-0.2415, -0.3678, -0.3678), (-0.1727, -0.289, -0.4325), (-0.2415, -0.289, -0.4325), (-0.1727, -0.199, -0.4805), (-0.2415, -0.199, -0.4805), (-0.1727, -0.1015, -0.5101), (-0.2415, -0.1015, -0.5101), (-0.1727, 1.145e-07, -0.5201), (-0.2415, 5.489e-08, -0.5201), (-0.1727, 0.1015, -0.5101), (-0.2415, 0.1015, -0.5101), (-0.1727, 0.199, -0.4805), (-0.2415, 0.199, -0.4805), (-0.1727, 0.289, -0.4325), (-0.2415, 0.289, -0.4325), (-0.1727, 0.3678, -0.3678), (-0.2415, 0.3678, -0.3678), (-0.1727, 0.4325, -0.289), (-0.2415, 0.4325, -0.289), (-0.1727, 0.4805, -0.199), (-0.2415, 0.4805, -0.199), (-0.1727, 0.5101, -0.1015), (-0.2415, 0.5101, -0.1015), (-0.1727, 0.5201, 4.722e-07), (-0.2415, 0.5201, 4.722e-07), (-0.1727, 0.5101, 0.1015), (-0.2415, 0.5101, 0.1015), (-0.1727, 0.4805, 0.199), (-0.2415, 0.4805, 0.199), (-0.1727, 0.4325, 0.289), (-0.2415, 0.4325, 0.289), (-0.1727, 0.3678, 0.3678), (-0.2415, 0.3678, 0.3678), (-0.1727, 0.289, 0.4325), (-0.2415, 0.289, 0.4325), (-0.1727, 0.199, 0.4805), (-0.2415, 0.199, 0.4805), (-0.1727, 0.1015, 0.5101), (-0.2415, 0.1015, 0.5101), (-0.04699, 5.489e-08, 0.4161), (-0.04699, -0.08118, 0.4081), (-0.04699, -0.1592, 0.3844), (-0.04699, -0.2312, 0.346), (-0.04699, -0.2942, 0.2942), (-0.04699, -0.346, 0.2312), (-0.04699, -0.3844, 0.1592), (-0.04699, -0.4081, 0.08118), (-0.04699, -0.4161, -4.657e-09), (-0.04699, -0.4081, -0.08118), (-0.04699, -0.3844, -0.1592), (-0.04699, -0.346, -0.2312), (-0.04699, -0.2942, -0.2942), (-0.04699, -0.2312, -0.346), (-0.04699, -0.1592, -0.3844), (-0.04699, -0.08118, -0.4081), (-0.04699, 5.489e-08, -0.4161), (-0.04699, 0.08118, -0.4081), (-0.04699, 0.1592, -0.3844), (-0.04699, 0.2312, -0.346), (-0.04699, 0.2942, -0.2942), (-0.04699, 0.346, -0.2312), (-0.04699, 0.3844, -0.1592), (-0.04699, 0.4081, -0.08118), (-0.04699, 0.4161, 4.722e-07), (-0.04699, 0.4081, 0.08118), (-0.04699, 0.3844, 0.1592), (-0.04699, 0.346, 0.2312), (-0.04699, 0.2942, 0.2942), (-0.04699, 0.2312, 0.346), (-0.04699, 0.1592, 0.3844), (-0.04699, 0.08118, 0.4081), (0.04443, -4.715e-09, 0.4161), (0.04443, -0.08118, 0.4081), (0.04443, -0.1592, 0.3844), (0.04443, -0.2312, 0.346), (0.04443, -0.2942, 0.2942), (0.04443, -0.346, 0.2312), (0.04443, -0.3844, 0.1592), (0.04443, -0.4081, 0.08118), (0.04443, -0.4161, -4.657e-09), (0.04443, -0.4081, -0.08118), (0.04443, -0.3844, -0.1592), (0.04443, -0.346, -0.2312), (0.04443, -0.2942, -0.2942), (0.04443, -0.2312, -0.346), (0.04443, -0.1592, -0.3844), (0.04443, -0.08118, -0.4081), (0.04443, 5.489e-08, -0.4161), (0.04443, 0.08118, -0.4081), (0.04443, 0.1592, -0.3844), (0.04443, 0.2312, -0.346), (0.04443, 0.2942, -0.2942), (0.04443, 0.346, -0.2312), (0.04443, 0.3844, -0.1592), (0.04443, 0.4081, -0.08118), (0.04443, 0.4161, 4.722e-07), (0.04443, 0.4081, 0.08118), (0.04443, 0.3844, 0.1592), (0.04443, 0.346, 0.2312), (0.04443, 0.2942, 0.2942), (0.04443, 0.2312, 0.346), (0.04443, 0.1592, 0.3844), (0.04443, 0.08118, 0.4081), (0.1701, -4.715e-09, 0.5201), (0.1701, -0.1015, 0.5101), (0.1701, -0.199, 0.4805), (0.1701, -0.289, 0.4325), (0.1701, -0.3678, 0.3678), (0.1701, -0.4325, 0.289), (0.1701, -0.4805, 0.199), (0.1701, -0.5101, 0.1015), (0.1701, -0.5201, -4.657e-09), (0.1701, -0.5101, -0.1015), (0.1701, -0.4805, -0.199), (0.1701, -0.4325, -0.289), (0.1701, -0.3678, -0.3678), (0.1701, -0.289, -0.4325), (0.1701, -0.199, -0.4805), (0.1701, -0.1015, -0.5101), (0.1701, 5.489e-08, -0.5201), (0.1701, 0.1015, -0.5101), (0.1701, 0.199, -0.4805), (0.1701, 0.289, -0.4325), (0.1701, 0.3678, -0.3678), (0.1701, 0.4325, -0.289), (0.1701, 0.4805, -0.199), (0.1701, 0.5101, -0.1015), (0.1701, 0.5201, 4.722e-07), (0.1701, 0.5101, 0.1015), (0.1701, 0.4805, 0.199), (0.1701, 0.4325, 0.289), (0.1701, 0.3678, 0.3678), (0.1701, 0.289, 0.4325), (0.1701, 0.199, 0.4805), (0.1701, 0.1015, 0.5101), (0.2416, 5.489e-08, 0.5201), (0.2416, -0.1015, 0.5101), (0.2416, -0.199, 0.4805), (0.2416, -0.289, 0.4325), (0.2416, -0.3678, 0.3678), (0.2416, -0.4325, 0.289), (0.2416, -0.4805, 0.199), (0.2416, -0.5101, 0.1015), (0.2416, -0.5201, -4.657e-09), (0.2416, -0.5101, -0.1015), (0.2416, -0.4805, -0.199), (0.2416, -0.4325, -0.289), (0.2416, -0.3678, -0.3678), (0.2416, -0.289, -0.4325), (0.2416, -0.199, -0.4805), (0.2416, -0.1015, -0.5101), (0.2416, 1.145e-07, -0.5201), (0.2416, 0.1015, -0.5101), (0.2416, 0.199, -0.4805), (0.2416, 0.289, -0.4325), (0.2416, 0.3678, -0.3678), (0.2416, 0.4325, -0.289), (0.2416, 0.4805, -0.199), (0.2416, 0.5101, -0.1015), (0.2416, 0.5201, 4.722e-07), (0.2416, 0.5101, 0.1015), (0.2416, 0.4805, 0.199), (0.2416, 0.4325, 0.289), (0.2416, 0.3678, 0.3678), (0.2416, 0.289, 0.4325), (0.2416, 0.199, 0.4805), (0.2416, 0.1015, 0.5101)], [], [(0, 1, 3, 2), (2, 3, 5, 4), (4, 5, 7, 6), (6, 7, 9, 8), (8, 9, 11, 10), (10, 11, 13, 12), (12, 13, 15, 14), (14, 15, 17, 16), (16, 17, 19, 18), (18, 19, 21, 20), (20, 21, 23, 22), (22, 23, 25, 24), (24, 25, 27, 26), (26, 27, 29, 28), (28, 29, 31, 30), (30, 31, 33, 32), (32, 33, 35, 34), (34, 35, 37, 36), (36, 37, 39, 38), (38, 39, 41, 40), (40, 41, 43, 42), (42, 43, 45, 44), (44, 45, 47, 46), (46, 47, 49, 48), (48, 49, 51, 50), (50, 51, 53, 52), (52, 53, 55, 54), (54, 55, 57, 56), (56, 57, 59, 58), (58, 59, 61, 60), (3, 1, 63, 61, 59, 57, 55, 53, 51, 49, 47, 45, 43, 41, 39, 37, 35, 33, 31, 29, 27, 25, 23, 21, 19, 17, 15, 13, 11, 9, 7, 5), (62, 63, 1, 0), (60, 61, 63, 62), (62, 0, 64, 95), (67, 68, 100, 99), (38, 40, 84, 83), (14, 16, 72, 71), (52, 54, 91, 90), (28, 30, 79, 78), (4, 6, 67, 66), (42, 44, 86, 85), (18, 20, 74, 73), (56, 58, 93, 92), (32, 34, 81, 80), (8, 10, 69, 68), (46, 48, 88, 87), (22, 24, 76, 75), (60, 62, 95, 94), (36, 38, 83, 82), (12, 14, 71, 70), (50, 52, 90, 89), (26, 28, 78, 77), (2, 4, 66, 65), (40, 42, 85, 84), (16, 18, 73, 72), (54, 56, 92, 91), (30, 32, 80, 79), (6, 8, 68, 67), (44, 46, 87, 86), (0, 2, 65, 64), (20, 22, 75, 74), (58, 60, 94, 93), (34, 36, 82, 81), (10, 12, 70, 69), (48, 50, 89, 88), (24, 26, 77, 76), (102, 103, 135, 134), (93, 94, 126, 125), (88, 89, 121, 120), (83, 84, 116, 115), (78, 79, 111, 110), (73, 74, 106, 105), (68, 69, 101, 100), (94, 95, 127, 126), (89, 90, 122, 121), (84, 85, 117, 116), (79, 80, 112, 111), (74, 75, 107, 106), (69, 70, 102, 101), (64, 65, 97, 96), (95, 64, 96, 127), (90, 91, 123, 122), (85, 86, 118, 117), (80, 81, 113, 112), (75, 76, 108, 107), (70, 71, 103, 102), (65, 66, 98, 97), (91, 92, 124, 123), (86, 87, 119, 118), (81, 82, 114, 113), (76, 77, 109, 108), (71, 72, 104, 103), (66, 67, 99, 98), (92, 93, 125, 124), (87, 88, 120, 119), (82, 83, 115, 114), (77, 78, 110, 109), (72, 73, 105, 104), (137, 138, 170, 169), (97, 98, 130, 129), (123, 124, 156, 155), (118, 119, 151, 150), (113, 114, 146, 145), (108, 109, 141, 140), (103, 104, 136, 135), (98, 99, 131, 130), (124, 125, 157, 156), (119, 120, 152, 151), (114, 115, 147, 146), (109, 110, 142, 141), (104, 105, 137, 136), (99, 100, 132, 131), (125, 126, 158, 157), (120, 121, 153, 152), (115, 116, 148, 147), (110, 111, 143, 142), (105, 106, 138, 137), (100, 101, 133, 132), (126, 127, 159, 158), (121, 122, 154, 153), (116, 117, 149, 148), (111, 112, 144, 143), (106, 107, 139, 138), (101, 102, 134, 133), (96, 97, 129, 128), (127, 96, 128, 159), (122, 123, 155, 154), (117, 118, 150, 149), (112, 113, 145, 144), (107, 108, 140, 139), (160, 161, 162, 163, 164, 165, 166, 167, 168, 169, 170, 171, 172, 173, 174, 175, 176, 177, 178, 179, 180, 181, 182, 183, 184, 185, 186, 187, 188, 189, 190, 191), (132, 133, 165, 164), (158, 159, 191, 190), (153, 154, 186, 185), (148, 149, 181, 180), (143, 144, 176, 175), (138, 139, 171, 170), (133, 134, 166, 165), (128, 129, 161, 160), (159, 128, 160, 191), (154, 155, 187, 186), (149, 150, 182, 181), (144, 145, 177, 176), (139, 140, 172, 171), (134, 135, 167, 166), (129, 130, 162, 161), (155, 156, 188, 187), (150, 151, 183, 182), (145, 146, 178, 177), (140, 141, 173, 172), (135, 136, 168, 167), (130, 131, 163, 162), (156, 157, 189, 188), (151, 152, 184, 183), (146, 147, 179, 178), (141, 142, 174, 173), (136, 137, 169, 168), (131, 132, 164, 163), (157, 158, 190, 189), (152, 153, 185, 184), (147, 148, 180, 179), (142, 143, 175, 174)])
me_cylinder_001.use_remesh_preserve_volume = False
me_cylinder_001.use_remesh_preserve_attributes = False
me_cylinder_001.use_mirror_vertex_groups = False
me_cylinder_001.update()
me_cylinder = bpy.data.meshes.new('Cylinder')
me_cylinder.from_pydata([(0.0, 1.0, -1.723), (0.0, 1.0, 1.723), (0.1951, 0.9808, -1.723), (0.1951, 0.9808, 1.723), (0.3827, 0.9239, -1.723), (0.3827, 0.9239, 1.723), (0.5556, 0.8315, -1.723), (0.5556, 0.8315, 1.723), (0.7071, 0.7071, -1.723), (0.7071, 0.7071, 1.723), (0.8315, 0.5556, -1.723), (0.8315, 0.5556, 1.723), (0.9239, 0.3827, -1.723), (0.9239, 0.3827, 1.723), (0.9808, 0.1951, -1.723), (0.9808, 0.1951, 1.723), (1.0, 1.49e-08, -1.723), (1.0, 1.341e-07, 1.723), (0.9808, -0.1951, -1.723), (0.9808, -0.1951, 1.723), (0.9239, -0.3871, -1.723), (0.9239, -0.3827, 1.723), (0.8315, -0.3871, -1.723), (0.8315, -0.3871, 1.723), (0.7071, -0.3871, -1.723), (0.7071, -0.3871, 1.723), (0.5556, -0.3871, -1.723), (0.5556, -0.3871, 1.723), (0.3827, -0.3871, -1.723), (0.3827, -0.3871, 1.723), (0.1951, -0.3871, -1.723), (0.1951, -0.3871, 1.723), (-3.241e-07, -0.3871, -1.723), (-3.241e-07, -0.3871, 1.723), (-0.1951, -0.3871, -1.723), (-0.1951, -0.3871, 1.723), (-0.3827, -0.3871, -1.723), (-0.3827, -0.3871, 1.723), (-0.5556, -0.3871, -1.723), (-0.5556, -0.3871, 1.723), (-0.7071, -0.3871, -1.723), (-0.7071, -0.3871, 1.723), (-0.8315, -0.3871, -1.723), (-0.8315, -0.3871, 1.723), (-0.9239, -0.3871, -1.723), (-0.9239, -0.3871, 1.723), (-0.9808, -0.1951, -1.723), (-0.9808, -0.1951, 1.723), (-1.0, 9.09e-07, -1.723), (-1.0, 1.028e-06, 1.723), (-0.9808, 0.1951, -1.723), (-0.9808, 0.1951, 1.723), (-0.9239, 0.3827, -1.723), (-0.9239, 0.3827, 1.723), (-0.8315, 0.5556, -1.723), (-0.8315, 0.5556, 1.723), (-0.7071, 0.7071, -1.723), (-0.7071, 0.7071, 1.723), (-0.5556, 0.8315, -1.723), (-0.5556, 0.8315, 1.723), (-0.3827, 0.9239, -1.723), (-0.3827, 0.9239, 1.723), (-0.1951, 0.9808, -1.723), (-0.1951, 0.9808, 1.723)], [], [(0, 1, 3, 2), (2, 3, 5, 4), (4, 5, 7, 6), (6, 7, 9, 8), (8, 9, 11, 10), (10, 11, 13, 12), (12, 13, 15, 14), (14, 15, 17, 16), (16, 17, 19, 18), (18, 19, 21, 20), (20, 21, 23, 22), (22, 23, 25, 24), (24, 25, 27, 26), (26, 27, 29, 28), (28, 29, 31, 30), (30, 31, 33, 32), (32, 33, 35, 34), (34, 35, 37, 36), (36, 37, 39, 38), (38, 39, 41, 40), (40, 41, 43, 42), (42, 43, 45, 44), (44, 45, 47, 46), (46, 47, 49, 48), (48, 49, 51, 50), (50, 51, 53, 52), (52, 53, 55, 54), (54, 55, 57, 56), (56, 57, 59, 58), (58, 59, 61, 60), (3, 1, 63, 61, 59, 57, 55, 53, 51, 49, 47, 45, 43, 41, 39, 37, 35, 33, 31, 29, 27, 25, 23, 21, 19, 17, 15, 13, 11, 9, 7, 5), (62, 63, 1, 0), (60, 61, 63, 62), (0, 2, 4, 6, 8, 10, 12, 14, 16, 18, 20, 22, 24, 26, 28, 30, 32, 34, 36, 38, 40, 42, 44, 46, 48, 50, 52, 54, 56, 58, 60, 62)])
me_cylinder.use_remesh_preserve_volume = False
me_cylinder.use_remesh_preserve_attributes = False
me_cylinder.use_mirror_vertex_groups = False
me_cylinder.update()

# ---- objects
ob_leftfronttyre = bpy.data.objects.new('LeftFrontTyre', me_cylinder_004)
ob_rightfronttyre = bpy.data.objects.new('RightFrontTyre', me_cylinder_003)
ob_rightbacktyre = bpy.data.objects.new('RightBackTyre', me_cylinder_002)
ob_leftbacktyre = bpy.data.objects.new('LeftBackTyre', me_cylinder_001)
ob_cylinder = bpy.data.objects.new('Cylinder', me_cylinder)

# ---- transforms, parenting, visibility, modifiers, constraints
ob_leftfronttyre.location = (-0.6339, 0.7773, -0.4881)
ob_leftfronttyre.rotation_euler = (-1.571, -0.0, 0.0)
ob_leftfronttyre.scale = (0.7, 0.7, 0.7)
ob_leftfronttyre.lineart.crease_threshold = 0.0
ob_rightfronttyre.location = (0.6388, 0.7773, -0.4881)
ob_rightfronttyre.rotation_euler = (-1.571, -0.0, 0.0)
ob_rightfronttyre.scale = (0.7, 0.7, 0.7)
ob_rightfronttyre.lineart.crease_threshold = 0.0
ob_rightbacktyre.location = (0.6388, -0.7783, -0.4881)
ob_rightbacktyre.rotation_euler = (-1.571, -0.0, 0.0)
ob_rightbacktyre.scale = (0.7, 0.7, 0.7)
ob_rightbacktyre.lineart.crease_threshold = 0.0
ob_leftbacktyre.location = (-0.6339, -0.7783, -0.4881)
ob_leftbacktyre.rotation_euler = (-1.571, -0.0, 0.0)
ob_leftbacktyre.scale = (0.7, 0.7, 0.7)
ob_leftbacktyre.lineart.crease_threshold = 0.0
ob_cylinder.location = (0.0, 0.0, 0.0)
ob_cylinder.rotation_euler = (-1.571, -0.0, 0.0)
ob_cylinder.scale = (0.7, 0.7, 0.7)
ob_cylinder.lineart.crease_threshold = 0.0

# ---- collection membership
col_collection_1.objects.link(ob_leftfronttyre)
col_collection_1.objects.link(ob_rightfronttyre)
col_collection_1.objects.link(ob_rightbacktyre)
col_collection_1.objects.link(ob_leftbacktyre)
col_collection_1.objects.link(ob_cylinder)

# ---- scene / render settings (as saved in the file)
scene.frame_start = 1; scene.frame_end = 250; scene.frame_set(250)
scene.render.engine = 'BLENDER_EEVEE_NEXT'
scene.render.image_settings.color_mode = 'RGB'
scene.render.image_settings.compression = 90
scene.render.resolution_percentage = 50
scene.render.dither_intensity = 0.0
scene.cycles.use_denoising = False
scene.cycles.samples = 10
scene.cycles.sampling_pattern = 'TABULATED_SOBOL'
scene.cycles.light_sampling_threshold = 0.0
scene.cycles.use_adaptive_sampling = False
scene.cycles.use_light_tree = False
scene.cycles.blur_glossy = 0.0
scene.cycles.volume_bounces = 1
scene.cycles.pixel_filter_type = 'GAUSSIAN'
scene.cycles.sample_clamp_indirect = 0.0
scene.view_settings.view_transform = 'Standard'
bpy.context.view_layer.update()

# ---- added for rendering (the .blend has no active camera and no usable light): camera, sun
cam_auto = bpy.data.cameras.new('AutoCamera')
cam_auto.lens = 50.0
cam_auto.sensor_width = 36.0
cam_auto.clip_end = 1000.0
ob_auto_camera = bpy.data.objects.new('AutoCamera', cam_auto)
scene.collection.objects.link(ob_auto_camera)
ob_auto_camera.location = (2.88062, -3.45379, 2.01188)
ob_auto_camera.rotation_euler = (1.09748, -7.21219e-08, 0.694738)
scene.camera = ob_auto_camera
light_auto_sun = bpy.data.lights.new('AutoSun', 'SUN')
light_auto_sun.energy = 3.0
light_auto_sun.angle = 0.0523599
ob_auto_sun = bpy.data.objects.new('AutoSun', light_auto_sun)
scene.collection.objects.link(ob_auto_sun)
ob_auto_sun.rotation_euler = (0.872665, 0.174533, 0.523599)
bpy.context.view_layer.update()
